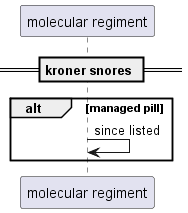

The diagram above was rendered by PlantUML. Its source (embedded in the PNG):
@startuml
participant "molecular regiment" as 0
== kroner snores ==
alt managed pill
0 -> 0: since listed
end
@enduml